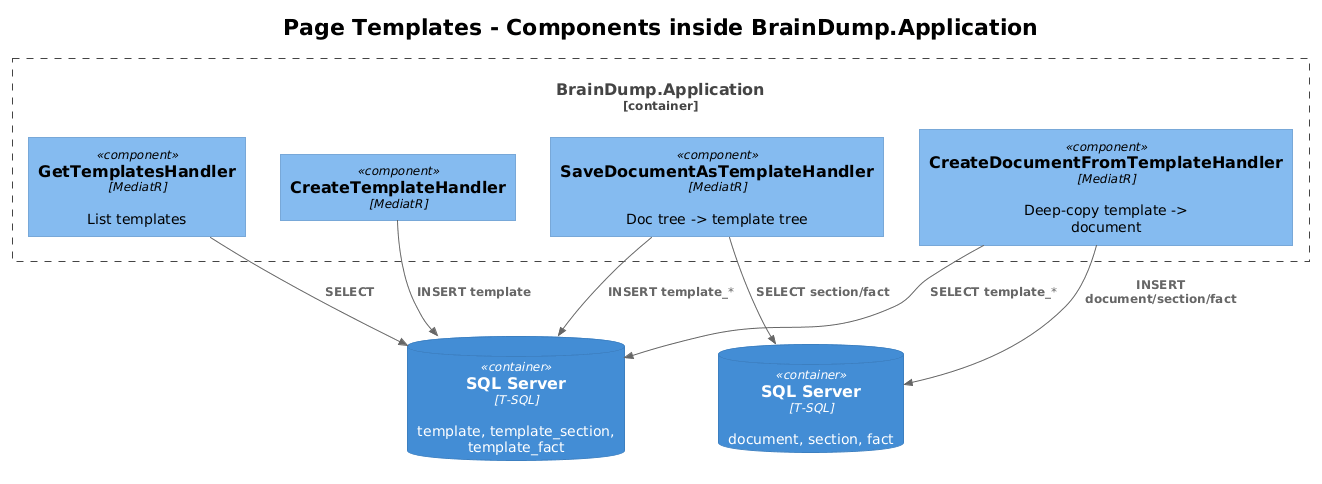

The diagram above was rendered by PlantUML. Its source (embedded in the PNG):
@startuml
!theme plain
!include <C4/C4_Component>

title Page Templates - Components inside BrainDump.Application

Container_Boundary(app, "BrainDump.Application") {
    Component(getH, "GetTemplatesHandler", "MediatR", "List templates")
    Component(crH, "CreateTemplateHandler", "MediatR", "")
    Component(saveH, "SaveDocumentAsTemplateHandler", "MediatR", "Doc tree -> template tree")
    Component(fromH, "CreateDocumentFromTemplateHandler", "MediatR", "Deep-copy template -> document")
}

ContainerDb(db, "SQL Server", "T-SQL", "template, template_section, template_fact")
ContainerDb(docDb, "SQL Server", "T-SQL", "document, section, fact")

Rel(getH, db, "SELECT")
Rel(crH, db, "INSERT template")
Rel(saveH, db, "INSERT template_*")
Rel(saveH, docDb, "SELECT section/fact")
Rel(fromH, db, "SELECT template_*")
Rel(fromH, docDb, "INSERT document/section/fact")
@enduml